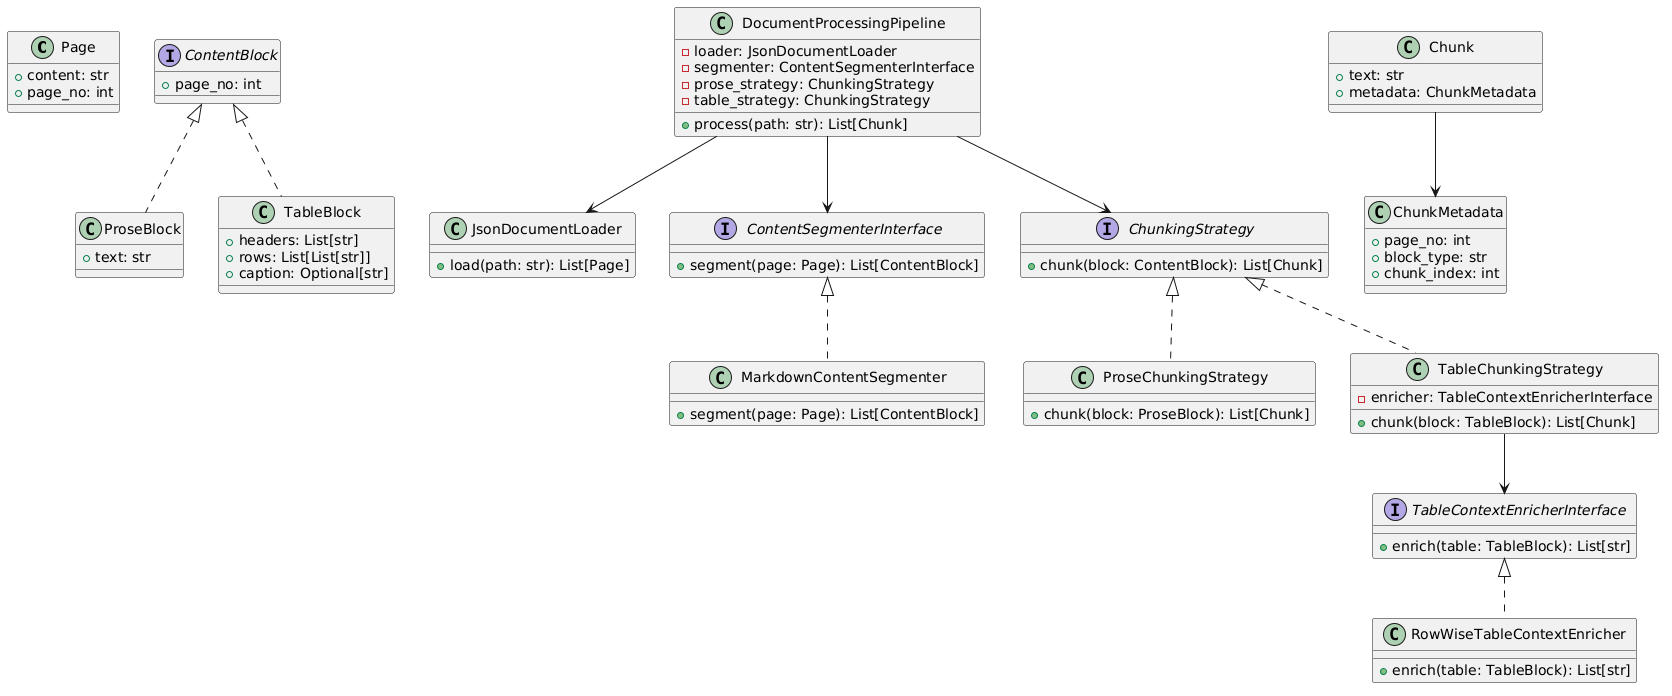

The diagram above was rendered by PlantUML. Its source (embedded in the PNG):
@startuml
class Page {
  +content: str
  +page_no: int
}

interface ContentBlock {
  +page_no: int
}

class ProseBlock {
  +text: str
}
class TableBlock {
  +headers: List[str]
  +rows: List[List[str]]
  +caption: Optional[str]
}

ContentBlock <|.. ProseBlock
ContentBlock <|.. TableBlock

class JsonDocumentLoader {
  +load(path: str): List[Page]
}

interface ContentSegmenterInterface {
  +segment(page: Page): List[ContentBlock]
}
class MarkdownContentSegmenter {
  +segment(page: Page): List[ContentBlock]
}
ContentSegmenterInterface <|.. MarkdownContentSegmenter

interface TableContextEnricherInterface {
  +enrich(table: TableBlock): List[str]
}
class RowWiseTableContextEnricher {
  +enrich(table: TableBlock): List[str]
}
TableContextEnricherInterface <|.. RowWiseTableContextEnricher

class ChunkMetadata {
  +page_no: int
  +block_type: str
  +chunk_index: int
}

class Chunk {
  +text: str
  +metadata: ChunkMetadata
}

interface ChunkingStrategy {
  +chunk(block: ContentBlock): List[Chunk]
}
class ProseChunkingStrategy {
  +chunk(block: ProseBlock): List[Chunk]
}
class TableChunkingStrategy {
  -enricher: TableContextEnricherInterface
  +chunk(block: TableBlock): List[Chunk]
}
ChunkingStrategy <|.. ProseChunkingStrategy
ChunkingStrategy <|.. TableChunkingStrategy
TableChunkingStrategy --> TableContextEnricherInterface

class DocumentProcessingPipeline {
  -loader: JsonDocumentLoader
  -segmenter: ContentSegmenterInterface
  -prose_strategy: ChunkingStrategy
  -table_strategy: ChunkingStrategy
  +process(path: str): List[Chunk]
}
DocumentProcessingPipeline --> JsonDocumentLoader
DocumentProcessingPipeline --> ContentSegmenterInterface
DocumentProcessingPipeline --> ChunkingStrategy
Chunk --> ChunkMetadata
@enduml